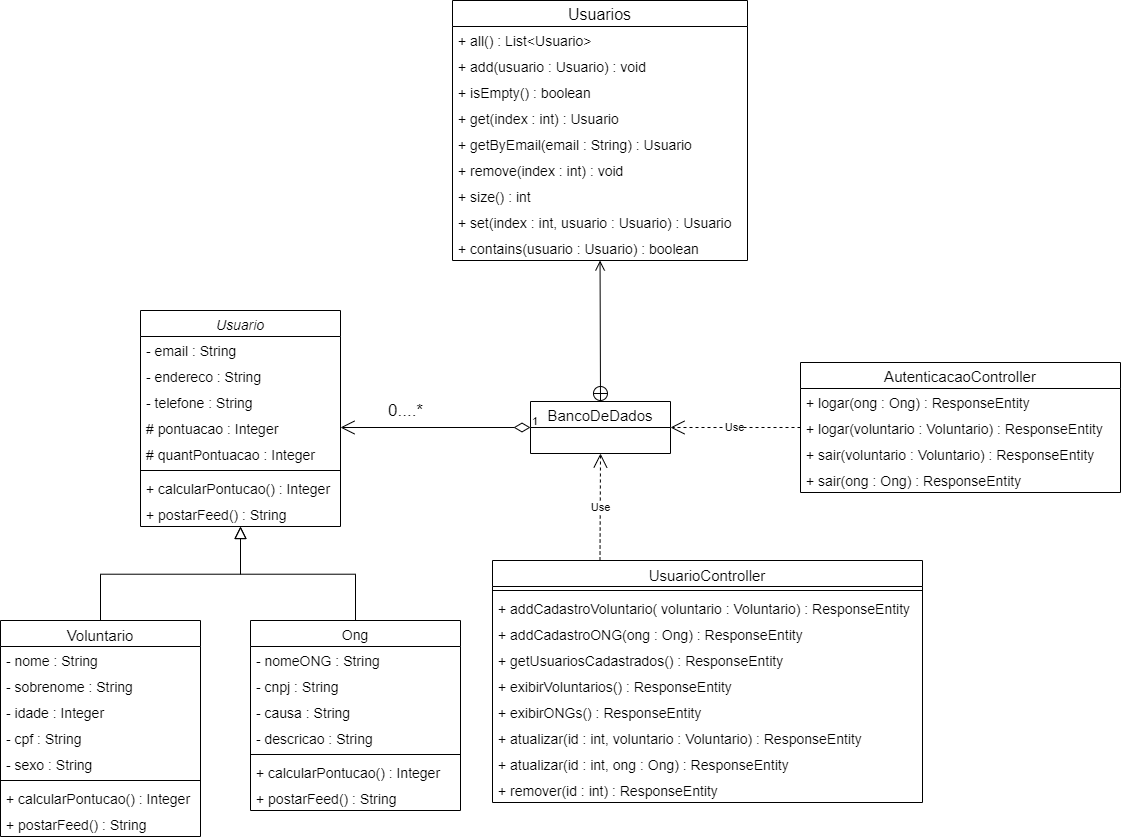

The diagram above was exported from draw.io. Its source (the exported page's mxGraphModel, read from the mxfile embedded in the PNG):
<mxGraphModel dx="1240" dy="1742" grid="1" gridSize="10" guides="1" tooltips="1" connect="1" arrows="1" fold="1" page="1" pageScale="1" pageWidth="827" pageHeight="1169" math="0" shadow="0">
  <root>
    <mxCell id="WIyWlLk6GJQsqaUBKTNV-0" />
    <mxCell id="WIyWlLk6GJQsqaUBKTNV-1" parent="WIyWlLk6GJQsqaUBKTNV-0" />
    <mxCell id="zkfFHV4jXpPFQw0GAbJ--0" value="Usuario" style="swimlane;fontStyle=2;align=center;verticalAlign=top;childLayout=stackLayout;horizontal=1;startSize=26;horizontalStack=0;resizeParent=1;resizeLast=0;collapsible=1;marginBottom=0;rounded=0;shadow=0;strokeWidth=1;fontSize=14;" parent="WIyWlLk6GJQsqaUBKTNV-1" vertex="1">
      <mxGeometry x="220" y="120" width="200" height="216" as="geometry">
        <mxRectangle x="230" y="140" width="160" height="26" as="alternateBounds" />
      </mxGeometry>
    </mxCell>
    <mxCell id="zkfFHV4jXpPFQw0GAbJ--1" value="- email : String" style="text;align=left;verticalAlign=top;spacingLeft=4;spacingRight=4;overflow=hidden;rotatable=0;points=[[0,0.5],[1,0.5]];portConstraint=eastwest;fontSize=14;" parent="zkfFHV4jXpPFQw0GAbJ--0" vertex="1">
      <mxGeometry y="26" width="200" height="26" as="geometry" />
    </mxCell>
    <mxCell id="zkfFHV4jXpPFQw0GAbJ--2" value="- endereco : String" style="text;align=left;verticalAlign=top;spacingLeft=4;spacingRight=4;overflow=hidden;rotatable=0;points=[[0,0.5],[1,0.5]];portConstraint=eastwest;rounded=0;shadow=0;html=0;fontSize=14;" parent="zkfFHV4jXpPFQw0GAbJ--0" vertex="1">
      <mxGeometry y="52" width="200" height="26" as="geometry" />
    </mxCell>
    <mxCell id="zkfFHV4jXpPFQw0GAbJ--3" value="- telefone : String" style="text;align=left;verticalAlign=top;spacingLeft=4;spacingRight=4;overflow=hidden;rotatable=0;points=[[0,0.5],[1,0.5]];portConstraint=eastwest;rounded=0;shadow=0;html=0;fontSize=14;" parent="zkfFHV4jXpPFQw0GAbJ--0" vertex="1">
      <mxGeometry y="78" width="200" height="26" as="geometry" />
    </mxCell>
    <mxCell id="lp0nTiFzYNUOAEOL8FE1-0" value="# pontuacao : Integer" style="text;strokeColor=none;fillColor=none;align=left;verticalAlign=top;spacingLeft=4;spacingRight=4;overflow=hidden;rotatable=0;points=[[0,0.5],[1,0.5]];portConstraint=eastwest;fontSize=14;" parent="zkfFHV4jXpPFQw0GAbJ--0" vertex="1">
      <mxGeometry y="104" width="200" height="26" as="geometry" />
    </mxCell>
    <mxCell id="lp0nTiFzYNUOAEOL8FE1-1" value="# quantPontuacao : Integer" style="text;strokeColor=none;fillColor=none;align=left;verticalAlign=top;spacingLeft=4;spacingRight=4;overflow=hidden;rotatable=0;points=[[0,0.5],[1,0.5]];portConstraint=eastwest;fontSize=14;" parent="zkfFHV4jXpPFQw0GAbJ--0" vertex="1">
      <mxGeometry y="130" width="200" height="26" as="geometry" />
    </mxCell>
    <mxCell id="zkfFHV4jXpPFQw0GAbJ--4" value="" style="line;html=1;strokeWidth=1;align=left;verticalAlign=middle;spacingTop=-1;spacingLeft=3;spacingRight=3;rotatable=0;labelPosition=right;points=[];portConstraint=eastwest;" parent="zkfFHV4jXpPFQw0GAbJ--0" vertex="1">
      <mxGeometry y="156" width="200" height="8" as="geometry" />
    </mxCell>
    <mxCell id="zkfFHV4jXpPFQw0GAbJ--5" value="+ calcularPontucao() : Integer" style="text;align=left;verticalAlign=top;spacingLeft=4;spacingRight=4;overflow=hidden;rotatable=0;points=[[0,0.5],[1,0.5]];portConstraint=eastwest;fontSize=14;" parent="zkfFHV4jXpPFQw0GAbJ--0" vertex="1">
      <mxGeometry y="164" width="200" height="26" as="geometry" />
    </mxCell>
    <mxCell id="lp0nTiFzYNUOAEOL8FE1-3" value="+ postarFeed() : String" style="text;strokeColor=none;fillColor=none;align=left;verticalAlign=top;spacingLeft=4;spacingRight=4;overflow=hidden;rotatable=0;points=[[0,0.5],[1,0.5]];portConstraint=eastwest;fontSize=14;" parent="zkfFHV4jXpPFQw0GAbJ--0" vertex="1">
      <mxGeometry y="190" width="200" height="26" as="geometry" />
    </mxCell>
    <mxCell id="zkfFHV4jXpPFQw0GAbJ--12" value="" style="endArrow=block;endSize=10;endFill=0;shadow=0;strokeWidth=1;rounded=0;edgeStyle=elbowEdgeStyle;elbow=vertical;" parent="WIyWlLk6GJQsqaUBKTNV-1" source="zkfFHV4jXpPFQw0GAbJ--6" target="zkfFHV4jXpPFQw0GAbJ--0" edge="1">
      <mxGeometry width="160" relative="1" as="geometry">
        <mxPoint x="200" y="203" as="sourcePoint" />
        <mxPoint x="200" y="203" as="targetPoint" />
      </mxGeometry>
    </mxCell>
    <mxCell id="zkfFHV4jXpPFQw0GAbJ--16" value="" style="endArrow=block;endSize=10;endFill=0;shadow=0;strokeWidth=1;rounded=0;edgeStyle=elbowEdgeStyle;elbow=vertical;" parent="WIyWlLk6GJQsqaUBKTNV-1" source="zkfFHV4jXpPFQw0GAbJ--13" target="zkfFHV4jXpPFQw0GAbJ--0" edge="1">
      <mxGeometry width="160" relative="1" as="geometry">
        <mxPoint x="210" y="373" as="sourcePoint" />
        <mxPoint x="310" y="271" as="targetPoint" />
      </mxGeometry>
    </mxCell>
    <mxCell id="lp0nTiFzYNUOAEOL8FE1-15" value="1" style="endArrow=open;html=1;endSize=12;startArrow=diamondThin;startSize=14;startFill=0;edgeStyle=orthogonalEdgeStyle;align=left;verticalAlign=bottom;entryX=1;entryY=0.5;entryDx=0;entryDy=0;exitX=0;exitY=0.5;exitDx=0;exitDy=0;" parent="WIyWlLk6GJQsqaUBKTNV-1" source="8kL1Sy5dw3hbo5G-TmcW-1" target="lp0nTiFzYNUOAEOL8FE1-0" edge="1">
      <mxGeometry x="-1" y="3" relative="1" as="geometry">
        <mxPoint x="610" y="238.00000000000023" as="sourcePoint" />
        <mxPoint x="580" y="330" as="targetPoint" />
      </mxGeometry>
    </mxCell>
    <mxCell id="lp0nTiFzYNUOAEOL8FE1-16" value="&lt;font style=&quot;font-size: 17px&quot;&gt;0....*&lt;/font&gt;" style="text;html=1;align=center;verticalAlign=middle;resizable=0;points=[];autosize=1;" parent="WIyWlLk6GJQsqaUBKTNV-1" vertex="1">
      <mxGeometry x="460" y="210" width="50" height="20" as="geometry" />
    </mxCell>
    <mxCell id="zkfFHV4jXpPFQw0GAbJ--6" value="Voluntario" style="swimlane;fontStyle=0;align=center;verticalAlign=top;childLayout=stackLayout;horizontal=1;startSize=26;horizontalStack=0;resizeParent=1;resizeLast=0;collapsible=1;marginBottom=0;rounded=0;shadow=0;strokeWidth=1;fontSize=15;" parent="WIyWlLk6GJQsqaUBKTNV-1" vertex="1">
      <mxGeometry x="80" y="430" width="200" height="216" as="geometry">
        <mxRectangle x="130" y="380" width="160" height="26" as="alternateBounds" />
      </mxGeometry>
    </mxCell>
    <mxCell id="zkfFHV4jXpPFQw0GAbJ--7" value="- nome : String" style="text;align=left;verticalAlign=top;spacingLeft=4;spacingRight=4;overflow=hidden;rotatable=0;points=[[0,0.5],[1,0.5]];portConstraint=eastwest;fontSize=14;" parent="zkfFHV4jXpPFQw0GAbJ--6" vertex="1">
      <mxGeometry y="26" width="200" height="26" as="geometry" />
    </mxCell>
    <mxCell id="zkfFHV4jXpPFQw0GAbJ--8" value="- sobrenome : String" style="text;align=left;verticalAlign=top;spacingLeft=4;spacingRight=4;overflow=hidden;rotatable=0;points=[[0,0.5],[1,0.5]];portConstraint=eastwest;rounded=0;shadow=0;html=0;fontSize=14;" parent="zkfFHV4jXpPFQw0GAbJ--6" vertex="1">
      <mxGeometry y="52" width="200" height="26" as="geometry" />
    </mxCell>
    <mxCell id="lp0nTiFzYNUOAEOL8FE1-10" value="- idade : Integer" style="text;align=left;verticalAlign=top;spacingLeft=4;spacingRight=4;overflow=hidden;rotatable=0;points=[[0,0.5],[1,0.5]];portConstraint=eastwest;fontSize=14;" parent="zkfFHV4jXpPFQw0GAbJ--6" vertex="1">
      <mxGeometry y="78" width="200" height="26" as="geometry" />
    </mxCell>
    <mxCell id="lp0nTiFzYNUOAEOL8FE1-8" value="- cpf : String" style="text;align=left;verticalAlign=top;spacingLeft=4;spacingRight=4;overflow=hidden;rotatable=0;points=[[0,0.5],[1,0.5]];portConstraint=eastwest;fontSize=14;" parent="zkfFHV4jXpPFQw0GAbJ--6" vertex="1">
      <mxGeometry y="104" width="200" height="26" as="geometry" />
    </mxCell>
    <mxCell id="lp0nTiFzYNUOAEOL8FE1-9" value="- sexo : String" style="text;strokeColor=none;fillColor=none;align=left;verticalAlign=top;spacingLeft=4;spacingRight=4;overflow=hidden;rotatable=0;points=[[0,0.5],[1,0.5]];portConstraint=eastwest;fontSize=14;" parent="zkfFHV4jXpPFQw0GAbJ--6" vertex="1">
      <mxGeometry y="130" width="200" height="26" as="geometry" />
    </mxCell>
    <mxCell id="zkfFHV4jXpPFQw0GAbJ--9" value="" style="line;html=1;strokeWidth=1;align=left;verticalAlign=middle;spacingTop=-1;spacingLeft=3;spacingRight=3;rotatable=0;labelPosition=right;points=[];portConstraint=eastwest;" parent="zkfFHV4jXpPFQw0GAbJ--6" vertex="1">
      <mxGeometry y="156" width="200" height="8" as="geometry" />
    </mxCell>
    <mxCell id="lp0nTiFzYNUOAEOL8FE1-5" value="+ calcularPontucao() : Integer" style="text;align=left;verticalAlign=top;spacingLeft=4;spacingRight=4;overflow=hidden;rotatable=0;points=[[0,0.5],[1,0.5]];portConstraint=eastwest;fontSize=14;" parent="zkfFHV4jXpPFQw0GAbJ--6" vertex="1">
      <mxGeometry y="164" width="200" height="26" as="geometry" />
    </mxCell>
    <mxCell id="lp0nTiFzYNUOAEOL8FE1-4" value="+ postarFeed() : String" style="text;strokeColor=none;fillColor=none;align=left;verticalAlign=top;spacingLeft=4;spacingRight=4;overflow=hidden;rotatable=0;points=[[0,0.5],[1,0.5]];portConstraint=eastwest;fontSize=14;" parent="zkfFHV4jXpPFQw0GAbJ--6" vertex="1">
      <mxGeometry y="190" width="200" height="26" as="geometry" />
    </mxCell>
    <mxCell id="zkfFHV4jXpPFQw0GAbJ--13" value="Ong" style="swimlane;fontStyle=0;align=center;verticalAlign=top;childLayout=stackLayout;horizontal=1;startSize=26;horizontalStack=0;resizeParent=1;resizeLast=0;collapsible=1;marginBottom=0;rounded=0;shadow=0;strokeWidth=1;fontSize=14;" parent="WIyWlLk6GJQsqaUBKTNV-1" vertex="1">
      <mxGeometry x="330" y="430" width="210" height="190" as="geometry">
        <mxRectangle x="340" y="380" width="170" height="26" as="alternateBounds" />
      </mxGeometry>
    </mxCell>
    <mxCell id="lp0nTiFzYNUOAEOL8FE1-11" value="- nomeONG : String" style="text;align=left;verticalAlign=top;spacingLeft=4;spacingRight=4;overflow=hidden;rotatable=0;points=[[0,0.5],[1,0.5]];portConstraint=eastwest;fontSize=14;" parent="zkfFHV4jXpPFQw0GAbJ--13" vertex="1">
      <mxGeometry y="26" width="210" height="26" as="geometry" />
    </mxCell>
    <mxCell id="lp0nTiFzYNUOAEOL8FE1-12" value="- cnpj : String" style="text;align=left;verticalAlign=top;spacingLeft=4;spacingRight=4;overflow=hidden;rotatable=0;points=[[0,0.5],[1,0.5]];portConstraint=eastwest;rounded=0;shadow=0;html=0;fontSize=14;" parent="zkfFHV4jXpPFQw0GAbJ--13" vertex="1">
      <mxGeometry y="52" width="210" height="26" as="geometry" />
    </mxCell>
    <mxCell id="lp0nTiFzYNUOAEOL8FE1-13" value="- causa : String" style="text;align=left;verticalAlign=top;spacingLeft=4;spacingRight=4;overflow=hidden;rotatable=0;points=[[0,0.5],[1,0.5]];portConstraint=eastwest;fontSize=14;" parent="zkfFHV4jXpPFQw0GAbJ--13" vertex="1">
      <mxGeometry y="78" width="210" height="26" as="geometry" />
    </mxCell>
    <mxCell id="lp0nTiFzYNUOAEOL8FE1-14" value="- descricao : String" style="text;align=left;verticalAlign=top;spacingLeft=4;spacingRight=4;overflow=hidden;rotatable=0;points=[[0,0.5],[1,0.5]];portConstraint=eastwest;fontSize=14;" parent="zkfFHV4jXpPFQw0GAbJ--13" vertex="1">
      <mxGeometry y="104" width="210" height="26" as="geometry" />
    </mxCell>
    <mxCell id="zkfFHV4jXpPFQw0GAbJ--15" value="" style="line;html=1;strokeWidth=1;align=left;verticalAlign=middle;spacingTop=-1;spacingLeft=3;spacingRight=3;rotatable=0;labelPosition=right;points=[];portConstraint=eastwest;" parent="zkfFHV4jXpPFQw0GAbJ--13" vertex="1">
      <mxGeometry y="130" width="210" height="8" as="geometry" />
    </mxCell>
    <mxCell id="lp0nTiFzYNUOAEOL8FE1-6" value="+ calcularPontucao() : Integer" style="text;align=left;verticalAlign=top;spacingLeft=4;spacingRight=4;overflow=hidden;rotatable=0;points=[[0,0.5],[1,0.5]];portConstraint=eastwest;fontSize=14;" parent="zkfFHV4jXpPFQw0GAbJ--13" vertex="1">
      <mxGeometry y="138" width="210" height="26" as="geometry" />
    </mxCell>
    <mxCell id="lp0nTiFzYNUOAEOL8FE1-7" value="+ postarFeed() : String" style="text;strokeColor=none;fillColor=none;align=left;verticalAlign=top;spacingLeft=4;spacingRight=4;overflow=hidden;rotatable=0;points=[[0,0.5],[1,0.5]];portConstraint=eastwest;fontSize=14;" parent="zkfFHV4jXpPFQw0GAbJ--13" vertex="1">
      <mxGeometry y="164" width="210" height="26" as="geometry" />
    </mxCell>
    <mxCell id="8kL1Sy5dw3hbo5G-TmcW-6" value="" style="endArrow=open;startArrow=circlePlus;endFill=0;startFill=0;endSize=8;html=1;exitX=0.5;exitY=0;exitDx=0;exitDy=0;" edge="1" parent="WIyWlLk6GJQsqaUBKTNV-1" source="8kL1Sy5dw3hbo5G-TmcW-1" target="8kL1Sy5dw3hbo5G-TmcW-10">
      <mxGeometry width="160" relative="1" as="geometry">
        <mxPoint x="840" y="190" as="sourcePoint" />
        <mxPoint x="680" y="80" as="targetPoint" />
      </mxGeometry>
    </mxCell>
    <mxCell id="8kL1Sy5dw3hbo5G-TmcW-1" value="BancoDeDados" style="swimlane;fontStyle=0;childLayout=stackLayout;horizontal=1;startSize=26;fillColor=none;horizontalStack=0;resizeParent=1;resizeParentMax=0;resizeLast=0;collapsible=1;marginBottom=0;fontSize=15;" vertex="1" parent="WIyWlLk6GJQsqaUBKTNV-1">
      <mxGeometry x="610" y="211" width="140" height="52" as="geometry" />
    </mxCell>
    <mxCell id="8kL1Sy5dw3hbo5G-TmcW-18" value="AutenticacaoController" style="swimlane;fontStyle=0;childLayout=stackLayout;horizontal=1;startSize=26;fillColor=none;horizontalStack=0;resizeParent=1;resizeParentMax=0;resizeLast=0;collapsible=1;marginBottom=0;fontSize=15;" vertex="1" parent="WIyWlLk6GJQsqaUBKTNV-1">
      <mxGeometry x="880" y="172" width="320" height="130" as="geometry" />
    </mxCell>
    <mxCell id="8kL1Sy5dw3hbo5G-TmcW-19" value="+ logar(ong : Ong) : ResponseEntity" style="text;strokeColor=none;fillColor=none;align=left;verticalAlign=top;spacingLeft=4;spacingRight=4;overflow=hidden;rotatable=0;points=[[0,0.5],[1,0.5]];portConstraint=eastwest;fontSize=14;" vertex="1" parent="8kL1Sy5dw3hbo5G-TmcW-18">
      <mxGeometry y="26" width="320" height="26" as="geometry" />
    </mxCell>
    <mxCell id="8kL1Sy5dw3hbo5G-TmcW-20" value="+ logar(voluntario : Voluntario) : ResponseEntity" style="text;strokeColor=none;fillColor=none;align=left;verticalAlign=top;spacingLeft=4;spacingRight=4;overflow=hidden;rotatable=0;points=[[0,0.5],[1,0.5]];portConstraint=eastwest;fontSize=14;" vertex="1" parent="8kL1Sy5dw3hbo5G-TmcW-18">
      <mxGeometry y="52" width="320" height="26" as="geometry" />
    </mxCell>
    <mxCell id="8kL1Sy5dw3hbo5G-TmcW-22" value="+ sair(voluntario : Voluntario) : ResponseEntity" style="text;strokeColor=none;fillColor=none;align=left;verticalAlign=top;spacingLeft=4;spacingRight=4;overflow=hidden;rotatable=0;points=[[0,0.5],[1,0.5]];portConstraint=eastwest;fontSize=14;" vertex="1" parent="8kL1Sy5dw3hbo5G-TmcW-18">
      <mxGeometry y="78" width="320" height="26" as="geometry" />
    </mxCell>
    <mxCell id="8kL1Sy5dw3hbo5G-TmcW-21" value="+ sair(ong : Ong) : ResponseEntity" style="text;strokeColor=none;fillColor=none;align=left;verticalAlign=top;spacingLeft=4;spacingRight=4;overflow=hidden;rotatable=0;points=[[0,0.5],[1,0.5]];portConstraint=eastwest;fontSize=14;" vertex="1" parent="8kL1Sy5dw3hbo5G-TmcW-18">
      <mxGeometry y="104" width="320" height="26" as="geometry" />
    </mxCell>
    <mxCell id="8kL1Sy5dw3hbo5G-TmcW-23" value="Use" style="endArrow=open;endSize=12;dashed=1;html=1;exitX=0.25;exitY=0;exitDx=0;exitDy=0;entryX=0.5;entryY=1;entryDx=0;entryDy=0;" edge="1" parent="WIyWlLk6GJQsqaUBKTNV-1" source="zkfFHV4jXpPFQw0GAbJ--17" target="8kL1Sy5dw3hbo5G-TmcW-1">
      <mxGeometry width="160" relative="1" as="geometry">
        <mxPoint x="1040" y="420" as="sourcePoint" />
        <mxPoint x="1200" y="420" as="targetPoint" />
      </mxGeometry>
    </mxCell>
    <mxCell id="8kL1Sy5dw3hbo5G-TmcW-24" value="Use" style="endArrow=open;endSize=12;dashed=1;html=1;exitX=0;exitY=0.5;exitDx=0;exitDy=0;entryX=1;entryY=0.5;entryDx=0;entryDy=0;" edge="1" parent="WIyWlLk6GJQsqaUBKTNV-1" source="8kL1Sy5dw3hbo5G-TmcW-20" target="8kL1Sy5dw3hbo5G-TmcW-1">
      <mxGeometry width="160" relative="1" as="geometry">
        <mxPoint x="692.5" y="370" as="sourcePoint" />
        <mxPoint x="690" y="273.0000000000002" as="targetPoint" />
      </mxGeometry>
    </mxCell>
    <mxCell id="8kL1Sy5dw3hbo5G-TmcW-7" value="Usuarios" style="swimlane;fontStyle=0;childLayout=stackLayout;horizontal=1;startSize=26;fillColor=none;horizontalStack=0;resizeParent=1;resizeParentMax=0;resizeLast=0;collapsible=1;marginBottom=0;fontSize=16;" vertex="1" parent="WIyWlLk6GJQsqaUBKTNV-1">
      <mxGeometry x="532" y="-190" width="295" height="260" as="geometry" />
    </mxCell>
    <mxCell id="8kL1Sy5dw3hbo5G-TmcW-8" value="+ all() : List&lt;Usuario&gt;" style="text;strokeColor=none;fillColor=none;align=left;verticalAlign=top;spacingLeft=4;spacingRight=4;overflow=hidden;rotatable=0;points=[[0,0.5],[1,0.5]];portConstraint=eastwest;fontSize=14;" vertex="1" parent="8kL1Sy5dw3hbo5G-TmcW-7">
      <mxGeometry y="26" width="295" height="26" as="geometry" />
    </mxCell>
    <mxCell id="8kL1Sy5dw3hbo5G-TmcW-9" value="+ add(usuario : Usuario) : void" style="text;strokeColor=none;fillColor=none;align=left;verticalAlign=top;spacingLeft=4;spacingRight=4;overflow=hidden;rotatable=0;points=[[0,0.5],[1,0.5]];portConstraint=eastwest;fontSize=14;" vertex="1" parent="8kL1Sy5dw3hbo5G-TmcW-7">
      <mxGeometry y="52" width="295" height="26" as="geometry" />
    </mxCell>
    <mxCell id="8kL1Sy5dw3hbo5G-TmcW-13" value="+ isEmpty() : boolean" style="text;strokeColor=none;fillColor=none;align=left;verticalAlign=top;spacingLeft=4;spacingRight=4;overflow=hidden;rotatable=0;points=[[0,0.5],[1,0.5]];portConstraint=eastwest;fontSize=14;" vertex="1" parent="8kL1Sy5dw3hbo5G-TmcW-7">
      <mxGeometry y="78" width="295" height="26" as="geometry" />
    </mxCell>
    <mxCell id="8kL1Sy5dw3hbo5G-TmcW-12" value="+ get(index : int) : Usuario" style="text;strokeColor=none;fillColor=none;align=left;verticalAlign=top;spacingLeft=4;spacingRight=4;overflow=hidden;rotatable=0;points=[[0,0.5],[1,0.5]];portConstraint=eastwest;fontSize=14;" vertex="1" parent="8kL1Sy5dw3hbo5G-TmcW-7">
      <mxGeometry y="104" width="295" height="26" as="geometry" />
    </mxCell>
    <mxCell id="8kL1Sy5dw3hbo5G-TmcW-11" value="+ getByEmail(email : String) : Usuario" style="text;strokeColor=none;fillColor=none;align=left;verticalAlign=top;spacingLeft=4;spacingRight=4;overflow=hidden;rotatable=0;points=[[0,0.5],[1,0.5]];portConstraint=eastwest;fontSize=14;" vertex="1" parent="8kL1Sy5dw3hbo5G-TmcW-7">
      <mxGeometry y="130" width="295" height="26" as="geometry" />
    </mxCell>
    <mxCell id="8kL1Sy5dw3hbo5G-TmcW-15" value="+ remove(index : int) : void" style="text;strokeColor=none;fillColor=none;align=left;verticalAlign=top;spacingLeft=4;spacingRight=4;overflow=hidden;rotatable=0;points=[[0,0.5],[1,0.5]];portConstraint=eastwest;fontSize=14;" vertex="1" parent="8kL1Sy5dw3hbo5G-TmcW-7">
      <mxGeometry y="156" width="295" height="26" as="geometry" />
    </mxCell>
    <mxCell id="8kL1Sy5dw3hbo5G-TmcW-16" value="+ size() : int" style="text;strokeColor=none;fillColor=none;align=left;verticalAlign=top;spacingLeft=4;spacingRight=4;overflow=hidden;rotatable=0;points=[[0,0.5],[1,0.5]];portConstraint=eastwest;fontSize=14;" vertex="1" parent="8kL1Sy5dw3hbo5G-TmcW-7">
      <mxGeometry y="182" width="295" height="26" as="geometry" />
    </mxCell>
    <mxCell id="8kL1Sy5dw3hbo5G-TmcW-14" value="+ set(index : int, usuario : Usuario) : Usuario" style="text;strokeColor=none;fillColor=none;align=left;verticalAlign=top;spacingLeft=4;spacingRight=4;overflow=hidden;rotatable=0;points=[[0,0.5],[1,0.5]];portConstraint=eastwest;fontSize=14;" vertex="1" parent="8kL1Sy5dw3hbo5G-TmcW-7">
      <mxGeometry y="208" width="295" height="26" as="geometry" />
    </mxCell>
    <mxCell id="8kL1Sy5dw3hbo5G-TmcW-10" value="+ contains(usuario : Usuario) : boolean" style="text;strokeColor=none;fillColor=none;align=left;verticalAlign=top;spacingLeft=4;spacingRight=4;overflow=hidden;rotatable=0;points=[[0,0.5],[1,0.5]];portConstraint=eastwest;fontSize=14;" vertex="1" parent="8kL1Sy5dw3hbo5G-TmcW-7">
      <mxGeometry y="234" width="295" height="26" as="geometry" />
    </mxCell>
    <mxCell id="zkfFHV4jXpPFQw0GAbJ--17" value="UsuarioController" style="swimlane;fontStyle=0;align=center;verticalAlign=top;childLayout=stackLayout;horizontal=1;startSize=26;horizontalStack=0;resizeParent=1;resizeLast=0;collapsible=1;marginBottom=0;rounded=0;shadow=0;strokeWidth=1;fontSize=15;" parent="WIyWlLk6GJQsqaUBKTNV-1" vertex="1">
      <mxGeometry x="572" y="370" width="430" height="242" as="geometry">
        <mxRectangle x="550" y="140" width="160" height="26" as="alternateBounds" />
      </mxGeometry>
    </mxCell>
    <mxCell id="zkfFHV4jXpPFQw0GAbJ--23" value="" style="line;html=1;strokeWidth=1;align=left;verticalAlign=middle;spacingTop=-1;spacingLeft=3;spacingRight=3;rotatable=0;labelPosition=right;points=[];portConstraint=eastwest;" parent="zkfFHV4jXpPFQw0GAbJ--17" vertex="1">
      <mxGeometry y="26" width="430" height="8" as="geometry" />
    </mxCell>
    <mxCell id="zkfFHV4jXpPFQw0GAbJ--24" value="+ addCadastroVoluntario( voluntario : Voluntario) : ResponseEntity" style="text;align=left;verticalAlign=top;spacingLeft=4;spacingRight=4;overflow=hidden;rotatable=0;points=[[0,0.5],[1,0.5]];portConstraint=eastwest;fontSize=14;" parent="zkfFHV4jXpPFQw0GAbJ--17" vertex="1">
      <mxGeometry y="34" width="430" height="26" as="geometry" />
    </mxCell>
    <mxCell id="zkfFHV4jXpPFQw0GAbJ--25" value="+ addCadastroONG(ong : Ong) : ResponseEntity" style="text;align=left;verticalAlign=top;spacingLeft=4;spacingRight=4;overflow=hidden;rotatable=0;points=[[0,0.5],[1,0.5]];portConstraint=eastwest;fontSize=14;" parent="zkfFHV4jXpPFQw0GAbJ--17" vertex="1">
      <mxGeometry y="60" width="430" height="26" as="geometry" />
    </mxCell>
    <mxCell id="zkfFHV4jXpPFQw0GAbJ--21" value="+ getUsuariosCadastrados() : ResponseEntity" style="text;align=left;verticalAlign=top;spacingLeft=4;spacingRight=4;overflow=hidden;rotatable=0;points=[[0,0.5],[1,0.5]];portConstraint=eastwest;rounded=0;shadow=0;html=0;fontSize=14;" parent="zkfFHV4jXpPFQw0GAbJ--17" vertex="1">
      <mxGeometry y="86" width="430" height="26" as="geometry" />
    </mxCell>
    <mxCell id="zkfFHV4jXpPFQw0GAbJ--22" value="+ exibirVoluntarios() : ResponseEntity" style="text;align=left;verticalAlign=top;spacingLeft=4;spacingRight=4;overflow=hidden;rotatable=0;points=[[0,0.5],[1,0.5]];portConstraint=eastwest;rounded=0;shadow=0;html=0;fontSize=14;" parent="zkfFHV4jXpPFQw0GAbJ--17" vertex="1">
      <mxGeometry y="112" width="430" height="26" as="geometry" />
    </mxCell>
    <mxCell id="lp0nTiFzYNUOAEOL8FE1-18" value="+ exibirONGs() : ResponseEntity" style="text;align=left;verticalAlign=top;spacingLeft=4;spacingRight=4;overflow=hidden;rotatable=0;points=[[0,0.5],[1,0.5]];portConstraint=eastwest;rounded=0;shadow=0;html=0;fontSize=14;" parent="zkfFHV4jXpPFQw0GAbJ--17" vertex="1">
      <mxGeometry y="138" width="430" height="26" as="geometry" />
    </mxCell>
    <mxCell id="lp0nTiFzYNUOAEOL8FE1-19" value="+ atualizar(id : int, voluntario : Voluntario) : ResponseEntity" style="text;align=left;verticalAlign=top;spacingLeft=4;spacingRight=4;overflow=hidden;rotatable=0;points=[[0,0.5],[1,0.5]];portConstraint=eastwest;rounded=0;shadow=0;html=0;fontSize=14;" parent="zkfFHV4jXpPFQw0GAbJ--17" vertex="1">
      <mxGeometry y="164" width="430" height="26" as="geometry" />
    </mxCell>
    <mxCell id="lp0nTiFzYNUOAEOL8FE1-20" value="+ atualizar(id : int, ong : Ong) : ResponseEntity" style="text;align=left;verticalAlign=top;spacingLeft=4;spacingRight=4;overflow=hidden;rotatable=0;points=[[0,0.5],[1,0.5]];portConstraint=eastwest;rounded=0;shadow=0;html=0;fontSize=14;" parent="zkfFHV4jXpPFQw0GAbJ--17" vertex="1">
      <mxGeometry y="190" width="430" height="26" as="geometry" />
    </mxCell>
    <mxCell id="8kL1Sy5dw3hbo5G-TmcW-0" value="+ remover(id : int) : ResponseEntity" style="text;strokeColor=none;fillColor=none;align=left;verticalAlign=top;spacingLeft=4;spacingRight=4;overflow=hidden;rotatable=0;points=[[0,0.5],[1,0.5]];portConstraint=eastwest;fontSize=14;" vertex="1" parent="zkfFHV4jXpPFQw0GAbJ--17">
      <mxGeometry y="216" width="430" height="26" as="geometry" />
    </mxCell>
  </root>
</mxGraphModel>